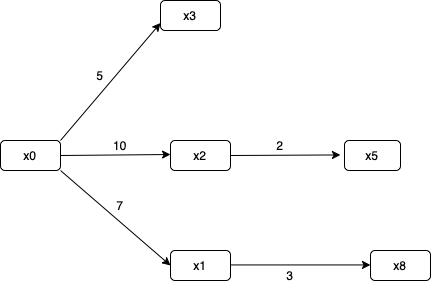

The diagram above was exported from draw.io. Its source (the exported page's mxGraphModel, read from the mxfile embedded in the PNG):
<mxGraphModel dx="794" dy="539" grid="1" gridSize="10" guides="1" tooltips="1" connect="1" arrows="1" fold="1" page="1" pageScale="1" pageWidth="827" pageHeight="1169" math="0" shadow="0">
  <root>
    <mxCell id="0" />
    <mxCell id="1" parent="0" />
    <mxCell id="PCX_z2SaM_qR98wAB3Kl-100" value="x0" style="text;html=1;strokeColor=default;fillColor=none;align=center;verticalAlign=middle;whiteSpace=wrap;rounded=1;glass=0;" parent="1" vertex="1">
      <mxGeometry x="20" y="410" width="60" height="30" as="geometry" />
    </mxCell>
    <mxCell id="PCX_z2SaM_qR98wAB3Kl-101" value="x2" style="text;html=1;strokeColor=default;fillColor=none;align=center;verticalAlign=middle;whiteSpace=wrap;rounded=1;shadow=0;glass=0;" parent="1" vertex="1">
      <mxGeometry x="190" y="410" width="60" height="30" as="geometry" />
    </mxCell>
    <mxCell id="PCX_z2SaM_qR98wAB3Kl-104" value="" style="endArrow=classic;html=1;rounded=0;entryX=0;entryY=0.75;entryDx=0;entryDy=0;" parent="1" target="PCX_z2SaM_qR98wAB3Kl-110" edge="1">
      <mxGeometry width="50" height="50" relative="1" as="geometry">
        <mxPoint x="80" y="410" as="sourcePoint" />
        <mxPoint x="130" y="360" as="targetPoint" />
      </mxGeometry>
    </mxCell>
    <mxCell id="PCX_z2SaM_qR98wAB3Kl-105" value="" style="endArrow=classic;html=1;rounded=0;entryX=0;entryY=0.5;entryDx=0;entryDy=0;" parent="1" target="PCX_z2SaM_qR98wAB3Kl-109" edge="1">
      <mxGeometry width="50" height="50" relative="1" as="geometry">
        <mxPoint x="80" y="440" as="sourcePoint" />
        <mxPoint x="150" y="480" as="targetPoint" />
      </mxGeometry>
    </mxCell>
    <mxCell id="PCX_z2SaM_qR98wAB3Kl-108" value="" style="endArrow=classic;html=1;rounded=0;exitX=1;exitY=0.5;exitDx=0;exitDy=0;" parent="1" source="PCX_z2SaM_qR98wAB3Kl-100" edge="1">
      <mxGeometry width="50" height="50" relative="1" as="geometry">
        <mxPoint x="90" y="424.44" as="sourcePoint" />
        <mxPoint x="190" y="424" as="targetPoint" />
      </mxGeometry>
    </mxCell>
    <mxCell id="PCX_z2SaM_qR98wAB3Kl-109" value="x1" style="text;html=1;strokeColor=default;fillColor=none;align=center;verticalAlign=middle;whiteSpace=wrap;rounded=1;" parent="1" vertex="1">
      <mxGeometry x="190" y="520" width="60" height="30" as="geometry" />
    </mxCell>
    <mxCell id="PCX_z2SaM_qR98wAB3Kl-110" value="x3" style="text;html=1;strokeColor=default;fillColor=none;align=center;verticalAlign=middle;whiteSpace=wrap;rounded=1;" parent="1" vertex="1">
      <mxGeometry x="180" y="270" width="60" height="30" as="geometry" />
    </mxCell>
    <mxCell id="PCX_z2SaM_qR98wAB3Kl-112" value="" style="endArrow=classic;html=1;rounded=0;" parent="1" edge="1">
      <mxGeometry width="50" height="50" relative="1" as="geometry">
        <mxPoint x="250" y="534.44" as="sourcePoint" />
        <mxPoint x="390" y="534.44" as="targetPoint" />
      </mxGeometry>
    </mxCell>
    <mxCell id="PCX_z2SaM_qR98wAB3Kl-113" value="x8" style="text;html=1;strokeColor=default;fillColor=none;align=center;verticalAlign=middle;whiteSpace=wrap;rounded=1;" parent="1" vertex="1">
      <mxGeometry x="390" y="520" width="60" height="30" as="geometry" />
    </mxCell>
    <mxCell id="PCX_z2SaM_qR98wAB3Kl-128" style="edgeStyle=orthogonalEdgeStyle;rounded=0;orthogonalLoop=1;jettySize=auto;html=1;exitX=0.5;exitY=1;exitDx=0;exitDy=0;" parent="1" edge="1">
      <mxGeometry relative="1" as="geometry">
        <mxPoint x="410" y="300" as="sourcePoint" />
        <mxPoint x="410" y="300" as="targetPoint" />
      </mxGeometry>
    </mxCell>
    <mxCell id="PCX_z2SaM_qR98wAB3Kl-130" value="x5" style="text;html=1;strokeColor=default;fillColor=none;align=center;verticalAlign=middle;whiteSpace=wrap;rounded=1;" parent="1" vertex="1">
      <mxGeometry x="364" y="410" width="56" height="30" as="geometry" />
    </mxCell>
    <mxCell id="PCX_z2SaM_qR98wAB3Kl-131" value="" style="endArrow=classic;html=1;rounded=0;exitX=1;exitY=0.5;exitDx=0;exitDy=0;" parent="1" source="PCX_z2SaM_qR98wAB3Kl-101" edge="1">
      <mxGeometry width="50" height="50" relative="1" as="geometry">
        <mxPoint x="230" y="424.44" as="sourcePoint" />
        <mxPoint x="360" y="424.44" as="targetPoint" />
      </mxGeometry>
    </mxCell>
    <mxCell id="PCX_z2SaM_qR98wAB3Kl-155" value="5" style="text;html=1;strokeColor=none;fillColor=none;align=center;verticalAlign=middle;whiteSpace=wrap;rounded=0;" parent="1" vertex="1">
      <mxGeometry x="90" y="330" width="60" height="30" as="geometry" />
    </mxCell>
    <mxCell id="PCX_z2SaM_qR98wAB3Kl-156" value="10" style="text;html=1;strokeColor=none;fillColor=none;align=center;verticalAlign=middle;whiteSpace=wrap;rounded=0;" parent="1" vertex="1">
      <mxGeometry x="110" y="400" width="60" height="30" as="geometry" />
    </mxCell>
    <mxCell id="PCX_z2SaM_qR98wAB3Kl-157" value="7" style="text;html=1;strokeColor=none;fillColor=none;align=center;verticalAlign=middle;whiteSpace=wrap;rounded=0;" parent="1" vertex="1">
      <mxGeometry x="110" y="460" width="60" height="30" as="geometry" />
    </mxCell>
    <mxCell id="PCX_z2SaM_qR98wAB3Kl-160" value="2" style="text;html=1;strokeColor=none;fillColor=none;align=center;verticalAlign=middle;whiteSpace=wrap;rounded=0;" parent="1" vertex="1">
      <mxGeometry x="270" y="400" width="60" height="30" as="geometry" />
    </mxCell>
    <mxCell id="PCX_z2SaM_qR98wAB3Kl-162" value="3" style="text;html=1;strokeColor=none;fillColor=none;align=center;verticalAlign=middle;whiteSpace=wrap;rounded=0;" parent="1" vertex="1">
      <mxGeometry x="280" y="530" width="60" height="30" as="geometry" />
    </mxCell>
  </root>
</mxGraphModel>